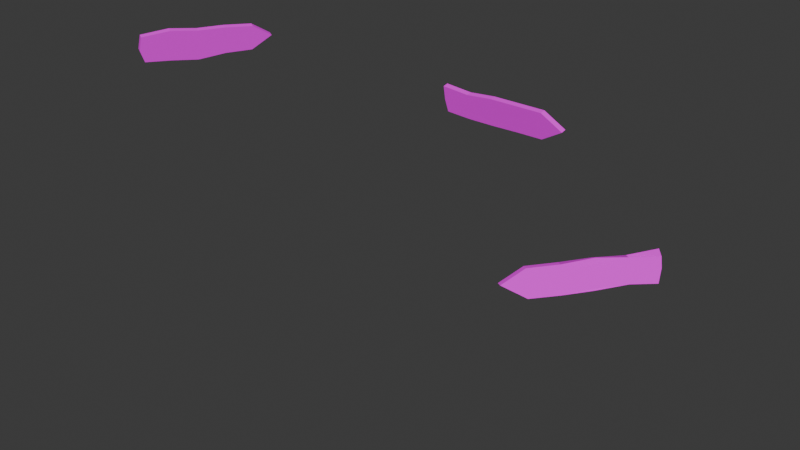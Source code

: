 # Source: singpost_signs.blend  (saved by Blender 4.1.23; exported with 4.5.12 LTS)
import bpy
from mathutils import Matrix  # noqa: F401  (used for matrix-valued properties, if any)

bpy.ops.wm.read_factory_settings(use_empty=True)
scene = bpy.context.scene
scene.name = 'Scene'

# ---- collections
col_collection = bpy.data.collections.new('Collection'); scene.collection.children.link(col_collection)

# ---- images (referenced by path relative to the original .blend; pixels are not part of the script)
import os
ASSET_DIR = os.environ.get("B2B_ASSET_DIR", "")  # directory of the original .blend (textures are referenced by path, not embedded)
HERE = os.path.dirname(os.path.abspath(__file__))  # packed textures are extracted next to this script under _unpacked/

def load_image(name, relpath, width, height, colorspace="sRGB"):
    """Load a texture the original file referenced (path relative to the .blend, or extracted next to this script)."""
    p = next((c for c in (os.path.join(HERE, relpath), os.path.join(ASSET_DIR, relpath)) if relpath and os.path.exists(c)), "")
    if p:
        img = bpy.data.images.load(p, check_existing=True)
        img.name = name
    else:  # same state as the original file: an image datablock whose file is absent (Cycles renders it pink)
        img = bpy.data.images.new(name, width, height)
        img.source = "FILE"
        img.filepath = "//" + (relpath or name)
    img.colorspace_settings.name = colorspace
    return img
img_post_words_png_002 = load_image('Post Words.png.002', 'Post Words.png', 1024, 1024, 'sRGB')

# ---- materials (node trees are filled in below, after node groups)
mat_material_005 = bpy.data.materials.new('Material.005')
mat_material_005.use_transparent_shadow = False
mat_material_005.diffuse_color = (0.3283, 0.1155, 0.01428, 1.0)
mat_material_005.roughness = 1.0
mat_material_006 = bpy.data.materials.new('Material.006')
mat_material_006.use_transparent_shadow = False
mat_material_006.roughness = 1.0

# ---- material node trees
mat_material_005.use_nodes = True; mat_material_005.node_tree.nodes.clear()
_N = mat_material_005.node_tree.nodes; _L = mat_material_005.node_tree.links
n0 = _N.new('ShaderNodeBsdfPrincipled'); n0.name = 'Principled BSDF'; n0.location = (10, 300)
n0.inputs[0].default_value = (0.3283, 0.1155, 0.01428, 1.0)
n0.inputs[2].default_value = 1.0
n1 = _N.new('ShaderNodeOutputMaterial'); n1.name = 'Material Output'; n1.location = (300, 300)
n2 = _N.new('ShaderNodeNormalMap'); n2.name = 'Normal Map'; n2.location = (-300, -300)
n2.label = 'Normal/Map'
n2.inputs[0].default_value = 0.0
_L.new(n0.outputs[0], n1.inputs[0])
_L.new(n2.outputs[0], n0.inputs[5])
n1.is_active_output = True
mat_material_006.use_nodes = True; mat_material_006.node_tree.nodes.clear()
_N = mat_material_006.node_tree.nodes; _L = mat_material_006.node_tree.links
n0 = _N.new('ShaderNodeBsdfPrincipled'); n0.name = 'Principled BSDF'; n0.location = (10, 300)
n0.inputs[2].default_value = 1.0
n1 = _N.new('ShaderNodeOutputMaterial'); n1.name = 'Material Output'; n1.location = (300, 300)
n2 = _N.new('ShaderNodeNormalMap'); n2.name = 'Normal Map'; n2.location = (-300, -300)
n2.label = 'Normal/Map'
n2.inputs[0].default_value = 0.0
n3 = _N.new('ShaderNodeTexImage'); n3.name = 'Image Texture'; n3.location = (-300, 600)
n3.image = img_post_words_png_002
_L.new(n0.outputs[0], n1.inputs[0])
_L.new(n2.outputs[0], n0.inputs[5])
_L.new(n3.outputs[0], n0.inputs[0])
n1.is_active_output = True

# ---- world
world_world = bpy.data.worlds.new('World'); scene.world = world_world
world_world.use_nodes = True; world_world.node_tree.nodes.clear()
_N = world_world.node_tree.nodes; _L = world_world.node_tree.links
n0 = _N.new('ShaderNodeOutputWorld'); n0.name = 'World Output'; n0.location = (300, 300)
n1 = _N.new('ShaderNodeBackground'); n1.name = 'Background'; n1.location = (10, 300)
n1.inputs[0].default_value = (0.05088, 0.05088, 0.05088, 1.0)
_L.new(n1.outputs[0], n0.inputs[0])
n0.is_active_output = True
world_world.color = (0.05088, 0.05088, 0.05088)
world_world.use_sun_shadow = False
world_world.sun_shadow_jitter_overblur = 0.0

# ---- meshes
me_cylinder_002 = bpy.data.meshes.new('Cylinder.002')
me_cylinder_002.from_pydata([(-2.597, 5.782, 5.728), (2.683, 5.789, 5.713), (-2.709, 5.534, 6.34), (2.709, 5.534, 6.34), (3.772, 5.665, 6.016), (-2.709, 5.665, 6.016), (1.009e-08, 5.797, 5.693), (1.009e-08, 5.534, 6.34), (1.354, 5.534, 6.34), (1.354, 5.79, 5.709), (-1.354, 5.797, 5.693), (-1.354, 5.558, 6.281), (-2.709, 5.945, 6.041), (-2.597, 6.062, 5.753), (1.354, 6.07, 5.734), (2.683, 6.069, 5.737), (3.772, 5.945, 6.041), (2.709, 5.814, 6.364), (-1.354, 5.838, 6.305), (-2.709, 5.814, 6.364), (-1.354, 6.077, 5.718), (1.011e-08, 6.077, 5.718), (1.354, 5.814, 6.364), (1.011e-08, 5.814, 6.364), (-14.51, -2.498, 6.662), (-12.1, 2.2, 6.647), (-14.34, -2.711, 7.274), (-11.85, 2.113, 7.231), (-11.51, 3.01, 6.953), (-14.48, -2.762, 6.953), (-13.33, -0.1955, 6.569), (-13.1, -0.302, 7.274), (-12.48, 0.9024, 7.274), (-12.7, 1.02, 6.643), (-13.95, -1.386, 6.627), (-13.74, -1.443, 7.334), (-14.73, -2.634, 6.978), (-14.75, -2.37, 6.687), (-12.95, 1.148, 6.668), (-12.34, 2.329, 6.671), (-11.76, 3.138, 6.978), (-12.1, 2.242, 7.256), (-13.99, -1.315, 7.359), (-14.58, -2.583, 7.298), (-14.2, -1.258, 6.652), (-13.57, -0.06738, 6.594), (-12.73, 1.031, 7.298), (-13.35, -0.1739, 7.298), (10.92, 1.527, 4.597), (7.652, -2.621, 4.582), (10.79, 1.768, 5.208), (7.38, -2.462, 5.124), (6.88, -3.399, 4.885), (10.9, 1.687, 4.885), (9.29, -0.5569, 4.599), (9.085, -0.3985, 5.169), (8.225, -1.374, 5.125), (8.474, -1.588, 4.583), (10.2, 0.585, 4.601), (9.973, 0.6905, 5.15), (11.12, 1.513, 4.91), (11.14, 1.353, 4.622), (8.697, -1.753, 4.602), (7.872, -2.795, 4.606), (7.1, -3.573, 4.91), (7.6, -2.635, 5.149), (10.19, 0.5169, 5.174), (11.01, 1.613, 5.109), (10.36, 0.4723, 4.655), (9.51, -0.7306, 4.624), (8.445, -1.548, 5.15), (9.335, -0.5312, 5.233), (0.6575, 0.6406, 0.3467), (-0.8697, 0.3767, 2.271), (1.03, 0.6186, 2.256), (0.4408, -0.899, 1.311), (0.4077, -1.206, 3.919)], [], [(0, 5, 2, 11, 7, 8, 3, 4, 1, 9, 6, 10), (13, 20, 21, 14, 15, 16, 17, 22, 23, 18, 19, 12), (4, 3, 17, 16), (6, 9, 14, 21), (10, 6, 21, 20), (11, 2, 19, 18), (0, 10, 20, 13), (5, 0, 13, 12), (8, 7, 23, 22), (1, 4, 16, 15), (7, 11, 18, 23), (9, 1, 15, 14), (3, 8, 22, 17), (2, 5, 12, 19), (24, 29, 26, 35, 31, 32, 27, 28, 25, 33, 30, 34), (37, 44, 45, 38, 39, 40, 41, 46, 47, 42, 43, 36), (28, 27, 41, 40), (30, 33, 38, 45), (34, 30, 45, 44), (35, 26, 43, 42), (24, 34, 44, 37), (29, 24, 37, 36), (32, 31, 47, 46), (25, 28, 40, 39), (31, 35, 42, 47), (33, 25, 39, 38), (27, 32, 46, 41), (26, 29, 36, 43), (48, 53, 50, 59, 55, 56, 51, 52, 49, 57, 54, 58), (61, 68, 69, 62, 63, 64, 65, 70, 71, 66, 67, 60), (52, 51, 65, 64), (54, 57, 62, 69), (58, 54, 69, 68), (59, 50, 67, 66), (48, 58, 68, 61), (53, 48, 61, 60), (56, 55, 71, 70), (49, 52, 64, 63), (55, 59, 66, 71), (57, 49, 63, 62), (51, 56, 70, 65), (50, 53, 60, 67)])
me_cylinder_002.polygons.foreach_set('use_smooth', [True] * 42)
me_cylinder_002.polygons.foreach_set('material_index', [2, 2, 2, 2, 2, 2, 2, 2, 2, 2, 2, 2, 2, 2, 2, 2, 2, 2, 2, 2, 2, 2, 2, 2, 2, 2, 2, 2, 2, 2, 2, 2, 2, 2, 2, 2, 2, 2, 2, 2, 2, 2])
_k = set([(0, 5), (0, 10), (0, 13), (1, 4), (1, 9), (1, 15), (2, 5), (2, 11), (2, 19), (3, 4), (3, 8), (3, 17), (4, 16), (5, 12), (6, 9), (6, 10), (7, 8), (7, 11), (7, 23), (10, 20), (11, 18), (12, 13), (12, 19), (13, 20), (14, 15), (14, 21), (15, 16), (16, 17), (17, 22), (18, 19), (18, 23), (20, 21), (22, 23), (24, 29), (24, 34), (24, 37), (25, 28), (25, 33), (25, 39), (26, 29), (26, 35), (26, 43), (27, 28), (27, 32), (27, 41), (28, 40), (29, 36), (30, 33), (30, 34), (30, 45), (31, 32), (31, 35), (31, 47), (32, 46), (33, 38), (35, 42), (36, 37), (36, 43), (37, 44), (38, 39), (38, 45), (39, 40), (40, 41), (41, 46), (42, 43), (42, 47), (44, 45), (46, 47), (48, 53), (48, 58), (48, 61), (49, 52), (49, 57), (49, 63), (50, 53), (50, 59), (50, 67), (51, 52), (51, 56), (51, 65), (52, 64), (53, 60), (54, 57), (54, 58), (54, 69), (55, 56), (55, 59), (55, 71), (56, 70), (57, 62), (58, 68), (59, 66), (60, 61), (60, 67), (61, 68), (62, 63), (62, 69), (63, 64), (64, 65), (65, 70), (66, 67), (66, 71), (68, 69), (70, 71)])
me_cylinder_002.attributes.new('sharp_edge', 'BOOLEAN', 'EDGE').data.foreach_set('value', [ (min(e.vertices), max(e.vertices)) in _k for e in me_cylinder_002.edges])
_uv = me_cylinder_002.uv_layers.new(name='UVMap')
_uv.uv.foreach_set('vector', [0.4824, 0.6054, 0.4824, 0.712, 0.4824, 0.8186, 0.5357, 0.8186, 0.589, 0.8186, 0.6423, 0.8186, 0.6956, 0.8186, 0.6956, 0.712, 0.6956, 0.6054, 0.6423, 0.6054, 0.589, 0.6054, 0.5357, 0.6054, 0.5729, 0.2944, 0.4604, 0.2932, 0.3379, 0.2985, 0.2156, 0.3066, 0.09547, 0.3125, -0.001659, 0.3694, 0.09582, 0.4213, 0.2182, 0.416, 0.3407, 0.4106, 0.4629, 0.3951, 0.5855, 0.4, 0.5842, 0.3439, 1.0, 0.5, 1.0, 1.0, 1.0, 1.0, 1.0, 0.5, 0.5, 0.0, 0.75, 0.0, 0.75, 0.0, 0.5, 0.0, 0.25, 0.0, 0.5, 0.0, 0.5, 0.0, 0.25, 0.0, 0.25, 1.0, 0.0, 1.0, 0.0, 1.0, 0.25, 1.0, 0.0, 0.0, 0.25, 0.0, 0.25, 0.0, 0.0, 0.0, 0.0, 0.5, 0.0, 0.0, 0.0, 0.0, 0.0, 0.5, 0.75, 1.0, 0.5, 1.0, 0.5, 1.0, 0.75, 1.0, 1.0, 0.0, 1.0, 0.5, 1.0, 0.5, 1.0, 0.0, 0.5, 1.0, 0.25, 1.0, 0.25, 1.0, 0.5, 1.0, 0.75, 0.0, 1.0, 0.0, 1.0, 0.0, 0.75, 0.0, 1.0, 1.0, 0.75, 1.0, 0.75, 1.0, 1.0, 1.0, 0.0, 1.0, 0.0, 0.5, 0.0, 0.5, 0.0, 1.0, 0.4553, 0.3893, 0.4553, 0.488, 0.4553, 0.5867, 0.5046, 0.5867, 0.554, 0.5867, 0.6034, 0.5867, 0.6527, 0.5867, 0.6527, 0.488, 0.6527, 0.3893, 0.6034, 0.3893, 0.554, 0.3893, 0.5046, 0.3893, 0.5753, 0.6007, 0.4666, 0.5933, 0.3491, 0.5834, 0.2295, 0.592, 0.1132, 0.5907, 0.02597, 0.6421, 0.1087, 0.6898, 0.2278, 0.6979, 0.3463, 0.6998, 0.4609, 0.7081, 0.5836, 0.7034, 0.5942, 0.6513, 1.0, 0.5, 1.0, 1.0, 1.0, 1.0, 1.0, 0.5, 0.5, 0.0, 0.75, 0.0, 0.75, 0.0, 0.5, 0.0, 0.25, 0.0, 0.5, 0.0, 0.5, 0.0, 0.25, 0.0, 0.25, 1.0, 0.0, 1.0, 0.0, 1.0, 0.25, 1.0, 0.0, 0.0, 0.25, 0.0, 0.25, 0.0, 0.0, 0.0, 0.0, 0.5, 0.0, 0.0, 0.0, 0.0, 0.0, 0.5, 0.75, 1.0, 0.5, 1.0, 0.5, 1.0, 0.75, 1.0, 1.0, 0.0, 1.0, 0.5, 1.0, 0.5, 1.0, 0.0, 0.5, 1.0, 0.25, 1.0, 0.25, 1.0, 0.5, 1.0, 0.75, 0.0, 1.0, 0.0, 1.0, 0.0, 0.75, 0.0, 1.0, 1.0, 0.75, 1.0, 0.75, 1.0, 1.0, 1.0, 0.0, 1.0, 0.0, 0.5, 0.0, 0.5, 0.0, 1.0, 0.6393, 0.5527, 0.6393, 0.4693, 0.6393, 0.386, 0.5977, 0.386, 0.556, 0.386, 0.5143, 0.386, 0.4727, 0.386, 0.4727, 0.4693, 0.4727, 0.5527, 0.5143, 0.5527, 0.556, 0.5527, 0.5977, 0.5527, 0.5377, 0.8405, 0.4279, 0.8504, 0.3528, 0.8378, 0.231, 0.8358, 0.1071, 0.8373, 0.005616, 0.8917, 0.1033, 0.941, 0.2317, 0.9414, 0.3579, 0.9476, 0.4221, 0.9404, 0.5497, 0.9326, 0.5482, 0.8919, 1.0, 0.5, 1.0, 1.0, 1.0, 1.0, 1.0, 0.5, 0.5, 0.0, 0.75, 0.0, 0.75, 0.0, 0.5, 0.0, 0.25, 0.0, 0.5, 0.0, 0.5, 0.0, 0.25, 0.0, 0.25, 1.0, 0.0, 1.0, 0.0, 1.0, 0.25, 1.0, 0.0, 0.0, 0.25, 0.0, 0.25, 0.0, 0.0, 0.0, 0.0, 0.5, 0.0, 0.0, 0.0, 0.0, 0.0, 0.5, 0.75, 1.0, 0.5, 1.0, 0.5, 1.0, 0.75, 1.0, 1.0, 0.0, 1.0, 0.5, 1.0, 0.5, 1.0, 0.0, 0.5, 1.0, 0.25, 1.0, 0.25, 1.0, 0.5, 1.0, 0.75, 0.0, 1.0, 0.0, 1.0, 0.0, 0.75, 0.0, 1.0, 1.0, 0.75, 1.0, 0.75, 1.0, 1.0, 1.0, 0.0, 1.0, 0.0, 0.5, 0.0, 0.5, 0.0, 1.0])
me_cylinder_002.materials.append(mat_material_005)
me_cylinder_002.materials.append(mat_material_006)
me_cylinder_002.materials.append(mat_material_006)
me_cylinder_002.update()
me_cylinder_002.normals_split_custom_set([tuple(v) for v in zip(*[iter([1.784e-08, 0.9264, 0.3766, 1.784e-08, 0.9264, 0.3766, 1.784e-08, 0.9264, 0.3766, 1.784e-08, 0.9264, 0.3766, 1.784e-08, 0.9264, 0.3766, 1.784e-08, 0.9264, 0.3766, 1.784e-08, 0.9264, 0.3766, 1.784e-08, 0.9264, 0.3766, 1.784e-08, 0.9264, 0.3766, 1.784e-08, 0.9264, 0.3766, 1.784e-08, 0.9264, 0.3766, 1.784e-08, 0.9264, 0.3766, -1.502e-08, -0.9264, -0.3766, -1.502e-08, -0.9264, -0.3766, -1.502e-08, -0.9264, -0.3766, -1.502e-08, -0.9264, -0.3766, -1.502e-08, -0.9264, -0.3766, -1.502e-08, -0.9264, -0.3766, -1.502e-08, -0.9264, -0.3766, -1.502e-08, -0.9264, -0.3766, -1.502e-08, -0.9264, -0.3766, -1.502e-08, -0.9264, -0.3766, -1.502e-08, -0.9264, -0.3766, -1.502e-08, -0.9264, -0.3766, -0.2993, 0.08383, -0.9505, -0.2993, 0.08383, -0.9505, -0.2993, 0.08383, -0.9505, -0.2993, 0.08383, -0.9505, -0.005985, -0.08786, 0.9961, -0.007495, -0.08786, 0.9961, -0.007508, -0.08786, 0.9961, -0.005971, -0.08786, 0.9961, 0.0, -0.08786, 0.9961, -0.005985, -0.08786, 0.9961, -0.005971, -0.08786, 0.9961, 0.0, -0.08786, 0.9961, -0.04479, 0.08777, -0.9951, -0.04479, 0.08777, -0.9951, -0.04479, 0.08777, -0.9951, -0.04479, 0.08777, -0.9951, 0.0293, -0.08782, 0.9957, 0.0293, -0.08782, 0.9957, 0.0293, -0.08782, 0.9957, 0.0293, -0.08782, 0.9957, 0.9363, -0.03086, 0.3499, 0.9363, -0.03086, 0.3499, 0.9363, -0.03086, 0.3499, 0.9363, -0.03086, 0.3499, 0.0, 0.08786, -0.9961, 0.0, 0.08786, -0.9961, 0.0, 0.08786, -0.9961, 0.0, 0.08786, -0.9961, -0.2765, -0.08444, 0.9573, -0.2765, -0.08444, 0.9573, -0.2765, -0.08444, 0.9573, -0.2765, -0.08444, 0.9573, 0.04479, 0.08777, -0.9951, 0.04479, 0.08777, -0.9951, 0.04479, 0.08777, -0.9951, 0.04479, 0.08777, -0.9951, -0.007495, -0.08786, 0.9961, -0.003047, -0.08786, 0.9961, -0.003047, -0.08786, 0.9961, -0.007508, -0.08786, 0.9961, 0.0, 0.08786, -0.9961, 0.0, 0.08786, -0.9961, 0.0, 0.08786, -0.9961, 0.0, 0.08786, -0.9961, 1.0, -6.355e-07, 0.0, 1.0, -6.355e-07, 0.0, 1.0, -6.355e-07, 0.0, 1.0, -6.355e-07, 0.0, -0.8329, 0.429, 0.3495, -0.8329, 0.429, 0.3495, -0.8329, 0.429, 0.3495, -0.8329, 0.429, 0.3495, -0.8329, 0.429, 0.3495, -0.8329, 0.429, 0.3495, -0.8329, 0.429, 0.3495, -0.8329, 0.429, 0.3495, -0.8329, 0.429, 0.3495, -0.8329, 0.429, 0.3495, -0.8329, 0.429, 0.3495, -0.8329, 0.429, 0.3495, 0.8329, -0.429, -0.3495, 0.8329, -0.429, -0.3495, 0.8329, -0.429, -0.3495, 0.8329, -0.429, -0.3495, 0.8329, -0.429, -0.3495, 0.8329, -0.429, -0.3495, 0.8329, -0.429, -0.3495, 0.8329, -0.429, -0.3495, 0.8329, -0.429, -0.3495, 0.8329, -0.429, -0.3495, 0.8329, -0.429, -0.3495, 0.8329, -0.429, -0.3495, -0.2064, -0.2172, -0.9541, -0.2064, -0.2172, -0.9541, -0.2064, -0.2172, -0.9541, -0.2064, -0.2172, -0.9541, 0.05352, -0.08775, 0.9947, 0.05352, -0.08775, 0.9947, 0.05352, -0.08775, 0.9947, 0.05352, -0.08775, 0.9947, 0.09447, -0.0083, 0.9955, 0.09744, -0.002487, 0.9952, 0.09744, -0.002487, 0.9952, 0.09447, -0.008308, 0.9955, -0.05972, 0.07582, -0.9953, -0.05972, 0.07582, -0.9953, -0.05972, 0.07582, -0.9953, -0.05972, 0.07582, -0.9953, 0.0915, -0.01412, 0.9957, 0.09447, -0.0083, 0.9955, 0.09447, -0.008308, 0.9955, 0.0915, -0.01412, 0.9957, 0.4151, 0.6933, 0.5891, 0.4151, 0.6933, 0.5891, 0.4151, 0.6933, 0.5891, 0.4151, 0.6933, 0.5891, -0.07813, 0.04019, -0.9961, -0.07813, 0.04019, -0.9961, -0.07813, 0.04019, -0.9961, -0.07813, 0.04019, -0.9961, -0.06589, -0.3109, 0.9482, -0.06589, -0.3109, 0.9482, -0.06589, -0.3109, 0.9482, -0.06589, -0.3109, 0.9482, -0.09766, 0.002053, -0.9952, -0.09766, 0.002053, -0.9952, -0.09766, 0.002053, -0.9952, -0.09766, 0.002053, -0.9952, 0.07673, -0.0429, 0.9961, 0.07673, -0.0429, 0.9961, 0.07673, -0.0429, 0.9961, 0.07673, -0.0429, 0.9961, -0.0923, 0.01256, -0.9957, -0.0923, 0.01256, -0.9957, -0.0923, 0.01256, -0.9957, -0.0923, 0.01256, -0.9957, 0.4086, 0.8555, -0.3181, 0.4086, 0.8555, -0.3181, 0.4086, 0.8555, -0.3181, 0.4086, 0.8555, -0.3181, 0.699, -0.5568, 0.4488, 0.699, -0.5568, 0.4488, 0.699, -0.5568, 0.4488, 0.699, -0.5568, 0.4488, 0.699, -0.5568, 0.4488, 0.699, -0.5568, 0.4488, 0.699, -0.5568, 0.4488, 0.699, -0.5568, 0.4488, 0.699, -0.5568, 0.4488, 0.699, -0.5568, 0.4488, 0.699, -0.5568, 0.4488, 0.699, -0.5568, 0.4488, -0.7061, 0.5603, -0.433, -0.7061, 0.5603, -0.433, -0.7061, 0.5603, -0.433, -0.7061, 0.5603, -0.433, -0.7061, 0.5603, -0.433, -0.7061, 0.5603, -0.433, -0.7061, 0.5603, -0.433, -0.7061, 0.5603, -0.433, -0.7061, 0.5603, -0.433, -0.7061, 0.5603, -0.433, -0.7061, 0.5603, -0.433, -0.7061, 0.5603, -0.433, 0.2135, 0.1326, -0.9679, 0.2135, 0.1326, -0.9679, 0.2135, 0.1326, -0.9679, 0.2135, 0.1326, -0.9679, -0.07006, 0.03727, 0.9968, -0.07006, 0.03727, 0.9968, -0.07006, 0.03727, 0.9968, -0.07006, 0.03727, 0.9968, -0.1369, 0.08893, 0.9866, -0.1369, 0.08893, 0.9866, -0.1369, 0.08893, 0.9866, -0.1369, 0.08893, 0.9866, -0.1091, 0.07943, -0.9909, -0.1091, 0.07943, -0.9909, -0.1091, 0.07943, -0.9909, -0.1091, 0.07943, -0.9909, -0.1166, 0.1158, 0.9864, -0.1166, 0.1158, 0.9864, -0.1166, 0.1158, 0.9864, -0.1166, 0.1158, 0.9864, -0.6045, -0.7156, 0.3499, -0.6045, -0.7156, 0.3499, -0.6045, -0.7156, 0.3499, -0.6045, -0.7156, 0.3499, 0.1443, -0.06389, -0.9875, 0.1443, -0.06389, -0.9875, 0.1443, -0.06389, -0.9875, 0.1443, -0.06389, -0.9875, 0.1051, 0.2693, 0.9573, 0.1051, 0.2693, 0.9573, 0.1051, 0.2693, 0.9573, 0.1051, 0.2693, 0.9573, 0.1058, -0.1228, -0.9868, 0.1058, -0.1228, -0.9868, 0.1058, -0.1228, -0.9868, 0.1058, -0.1228, -0.9868, -0.06083, 0.04933, 0.9969, -0.06083, 0.04933, 0.9969, -0.06083, 0.04933, 0.9969, -0.06083, 0.04933, 0.9969, 0.07009, -0.05301, -0.9961, 0.07009, -0.05301, -0.9961, 0.07009, -0.05301, -0.9961, 0.07009, -0.05301, -0.9961, -0.5956, -0.8022, 0.04106, -0.5956, -0.8022, 0.04106, -0.5956, -0.8022, 0.04106, -0.5956, -0.8022, 0.04106])] * 3)])

# ---- objects
ob_cylinder = bpy.data.objects.new('Cylinder', me_cylinder_002)

# ---- transforms, parenting, visibility, modifiers, constraints
ob_cylinder.location = (0.0, 0.0, 0.6926)
ob_cylinder.rotation_euler = (-1.629e-07, 0.0, 0.0)
ob_cylinder.scale = (0.3692, 0.3692, 0.7926)
ob_cylinder.color = (0.8, 0.8, 0.8, 1.0)

# ---- collection membership
col_collection.objects.link(ob_cylinder)

# ---- scene / render settings (as saved in the file)
scene.frame_start = 1; scene.frame_end = 250; scene.frame_set(1)
scene.render.engine = 'BLENDER_EEVEE_NEXT'
scene.cycles.sampling_pattern = 'TABULATED_SOBOL'
scene.eevee.ray_tracing_options.trace_max_roughness = 0.0
bpy.context.view_layer.update()

# ---- added for rendering (the .blend has no active camera and no usable light): camera, sun
cam_auto = bpy.data.cameras.new('AutoCamera')
cam_auto.lens = 50.0
cam_auto.sensor_width = 36.0
cam_auto.clip_end = 1000.0
ob_auto_camera = bpy.data.objects.new('AutoCamera', cam_auto)
scene.collection.objects.link(ob_auto_camera)
ob_auto_camera.location = (10.0811, -12.4357, 12.3448)
ob_auto_camera.rotation_euler = (1.09748, -7.21219e-08, 0.694738)
scene.camera = ob_auto_camera
light_auto_sun = bpy.data.lights.new('AutoSun', 'SUN')
light_auto_sun.energy = 3.0
light_auto_sun.angle = 0.0523599
ob_auto_sun = bpy.data.objects.new('AutoSun', light_auto_sun)
scene.collection.objects.link(ob_auto_sun)
ob_auto_sun.rotation_euler = (0.872665, 0.174533, 0.523599)
bpy.context.view_layer.update()
